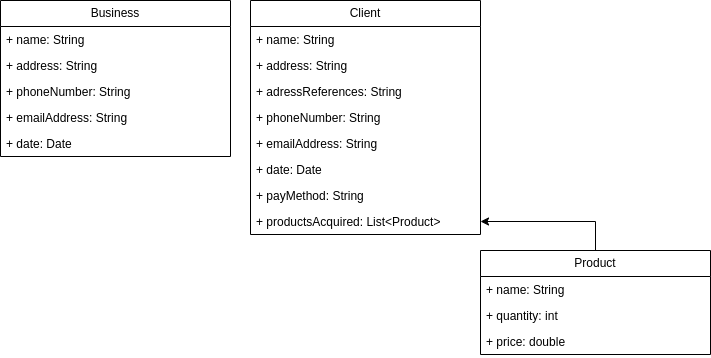

The diagram above was exported from draw.io. Its source (the exported page's mxGraphModel, read from the mxfile embedded in the PNG):
<mxGraphModel dx="1085" dy="443" grid="1" gridSize="10" guides="1" tooltips="1" connect="1" arrows="1" fold="1" page="1" pageScale="1" pageWidth="827" pageHeight="1169" math="0" shadow="0">
  <root>
    <mxCell id="0" />
    <mxCell id="1" parent="0" />
    <mxCell id="ACHH3610T2XIBR90Q_0r-14" value="Client" style="swimlane;fontStyle=0;childLayout=stackLayout;horizontal=1;startSize=26;fillColor=none;horizontalStack=0;resizeParent=1;resizeParentMax=0;resizeLast=0;collapsible=1;marginBottom=0;whiteSpace=wrap;html=1;" vertex="1" parent="1">
      <mxGeometry x="280" y="20" width="230" height="234" as="geometry" />
    </mxCell>
    <mxCell id="ACHH3610T2XIBR90Q_0r-15" value="+ name: String" style="text;strokeColor=none;fillColor=none;align=left;verticalAlign=top;spacingLeft=4;spacingRight=4;overflow=hidden;rotatable=0;points=[[0,0.5],[1,0.5]];portConstraint=eastwest;whiteSpace=wrap;html=1;" vertex="1" parent="ACHH3610T2XIBR90Q_0r-14">
      <mxGeometry y="26" width="230" height="26" as="geometry" />
    </mxCell>
    <mxCell id="ACHH3610T2XIBR90Q_0r-32" value="+ address: String" style="text;strokeColor=none;fillColor=none;align=left;verticalAlign=top;spacingLeft=4;spacingRight=4;overflow=hidden;rotatable=0;points=[[0,0.5],[1,0.5]];portConstraint=eastwest;whiteSpace=wrap;html=1;" vertex="1" parent="ACHH3610T2XIBR90Q_0r-14">
      <mxGeometry y="52" width="230" height="26" as="geometry" />
    </mxCell>
    <mxCell id="ACHH3610T2XIBR90Q_0r-33" value="+ adressReferences: String" style="text;strokeColor=none;fillColor=none;align=left;verticalAlign=top;spacingLeft=4;spacingRight=4;overflow=hidden;rotatable=0;points=[[0,0.5],[1,0.5]];portConstraint=eastwest;whiteSpace=wrap;html=1;" vertex="1" parent="ACHH3610T2XIBR90Q_0r-14">
      <mxGeometry y="78" width="230" height="26" as="geometry" />
    </mxCell>
    <mxCell id="ACHH3610T2XIBR90Q_0r-38" value="+ phoneNumber: String" style="text;strokeColor=none;fillColor=none;align=left;verticalAlign=top;spacingLeft=4;spacingRight=4;overflow=hidden;rotatable=0;points=[[0,0.5],[1,0.5]];portConstraint=eastwest;whiteSpace=wrap;html=1;" vertex="1" parent="ACHH3610T2XIBR90Q_0r-14">
      <mxGeometry y="104" width="230" height="26" as="geometry" />
    </mxCell>
    <mxCell id="ACHH3610T2XIBR90Q_0r-34" value="+ emailAddress: String" style="text;strokeColor=none;fillColor=none;align=left;verticalAlign=top;spacingLeft=4;spacingRight=4;overflow=hidden;rotatable=0;points=[[0,0.5],[1,0.5]];portConstraint=eastwest;whiteSpace=wrap;html=1;" vertex="1" parent="ACHH3610T2XIBR90Q_0r-14">
      <mxGeometry y="130" width="230" height="26" as="geometry" />
    </mxCell>
    <mxCell id="ACHH3610T2XIBR90Q_0r-36" value="+ date: Date" style="text;strokeColor=none;fillColor=none;align=left;verticalAlign=top;spacingLeft=4;spacingRight=4;overflow=hidden;rotatable=0;points=[[0,0.5],[1,0.5]];portConstraint=eastwest;whiteSpace=wrap;html=1;" vertex="1" parent="ACHH3610T2XIBR90Q_0r-14">
      <mxGeometry y="156" width="230" height="26" as="geometry" />
    </mxCell>
    <mxCell id="ACHH3610T2XIBR90Q_0r-35" value="+ payMethod: String" style="text;strokeColor=none;fillColor=none;align=left;verticalAlign=top;spacingLeft=4;spacingRight=4;overflow=hidden;rotatable=0;points=[[0,0.5],[1,0.5]];portConstraint=eastwest;whiteSpace=wrap;html=1;" vertex="1" parent="ACHH3610T2XIBR90Q_0r-14">
      <mxGeometry y="182" width="230" height="26" as="geometry" />
    </mxCell>
    <mxCell id="ACHH3610T2XIBR90Q_0r-37" value="+ productsAcquired: List&amp;lt;Product&amp;gt;" style="text;strokeColor=none;fillColor=none;align=left;verticalAlign=top;spacingLeft=4;spacingRight=4;overflow=hidden;rotatable=0;points=[[0,0.5],[1,0.5]];portConstraint=eastwest;whiteSpace=wrap;html=1;" vertex="1" parent="ACHH3610T2XIBR90Q_0r-14">
      <mxGeometry y="208" width="230" height="26" as="geometry" />
    </mxCell>
    <mxCell id="ACHH3610T2XIBR90Q_0r-21" value="Business" style="swimlane;fontStyle=0;childLayout=stackLayout;horizontal=1;startSize=26;fillColor=none;horizontalStack=0;resizeParent=1;resizeParentMax=0;resizeLast=0;collapsible=1;marginBottom=0;whiteSpace=wrap;html=1;" vertex="1" parent="1">
      <mxGeometry x="30" y="20" width="230" height="156" as="geometry" />
    </mxCell>
    <mxCell id="ACHH3610T2XIBR90Q_0r-22" value="+ name: String" style="text;strokeColor=none;fillColor=none;align=left;verticalAlign=top;spacingLeft=4;spacingRight=4;overflow=hidden;rotatable=0;points=[[0,0.5],[1,0.5]];portConstraint=eastwest;whiteSpace=wrap;html=1;" vertex="1" parent="ACHH3610T2XIBR90Q_0r-21">
      <mxGeometry y="26" width="230" height="26" as="geometry" />
    </mxCell>
    <mxCell id="ACHH3610T2XIBR90Q_0r-23" value="+ address: String" style="text;strokeColor=none;fillColor=none;align=left;verticalAlign=top;spacingLeft=4;spacingRight=4;overflow=hidden;rotatable=0;points=[[0,0.5],[1,0.5]];portConstraint=eastwest;whiteSpace=wrap;html=1;" vertex="1" parent="ACHH3610T2XIBR90Q_0r-21">
      <mxGeometry y="52" width="230" height="26" as="geometry" />
    </mxCell>
    <mxCell id="ACHH3610T2XIBR90Q_0r-27" value="+ phoneNumber: String" style="text;strokeColor=none;fillColor=none;align=left;verticalAlign=top;spacingLeft=4;spacingRight=4;overflow=hidden;rotatable=0;points=[[0,0.5],[1,0.5]];portConstraint=eastwest;whiteSpace=wrap;html=1;" vertex="1" parent="ACHH3610T2XIBR90Q_0r-21">
      <mxGeometry y="78" width="230" height="26" as="geometry" />
    </mxCell>
    <mxCell id="ACHH3610T2XIBR90Q_0r-28" value="+ emailAddress: String" style="text;strokeColor=none;fillColor=none;align=left;verticalAlign=top;spacingLeft=4;spacingRight=4;overflow=hidden;rotatable=0;points=[[0,0.5],[1,0.5]];portConstraint=eastwest;whiteSpace=wrap;html=1;" vertex="1" parent="ACHH3610T2XIBR90Q_0r-21">
      <mxGeometry y="104" width="230" height="26" as="geometry" />
    </mxCell>
    <mxCell id="ACHH3610T2XIBR90Q_0r-29" value="+ date: Date" style="text;strokeColor=none;fillColor=none;align=left;verticalAlign=top;spacingLeft=4;spacingRight=4;overflow=hidden;rotatable=0;points=[[0,0.5],[1,0.5]];portConstraint=eastwest;whiteSpace=wrap;html=1;" vertex="1" parent="ACHH3610T2XIBR90Q_0r-21">
      <mxGeometry y="130" width="230" height="26" as="geometry" />
    </mxCell>
    <mxCell id="ACHH3610T2XIBR90Q_0r-10" value="Product" style="swimlane;fontStyle=0;childLayout=stackLayout;horizontal=1;startSize=26;fillColor=none;horizontalStack=0;resizeParent=1;resizeParentMax=0;resizeLast=0;collapsible=1;marginBottom=0;whiteSpace=wrap;html=1;" vertex="1" parent="1">
      <mxGeometry x="510" y="270" width="230" height="104" as="geometry" />
    </mxCell>
    <mxCell id="ACHH3610T2XIBR90Q_0r-11" value="+ name: String" style="text;strokeColor=none;fillColor=none;align=left;verticalAlign=top;spacingLeft=4;spacingRight=4;overflow=hidden;rotatable=0;points=[[0,0.5],[1,0.5]];portConstraint=eastwest;whiteSpace=wrap;html=1;" vertex="1" parent="ACHH3610T2XIBR90Q_0r-10">
      <mxGeometry y="26" width="230" height="26" as="geometry" />
    </mxCell>
    <mxCell id="ACHH3610T2XIBR90Q_0r-12" value="+ quantity: int" style="text;strokeColor=none;fillColor=none;align=left;verticalAlign=top;spacingLeft=4;spacingRight=4;overflow=hidden;rotatable=0;points=[[0,0.5],[1,0.5]];portConstraint=eastwest;whiteSpace=wrap;html=1;" vertex="1" parent="ACHH3610T2XIBR90Q_0r-10">
      <mxGeometry y="52" width="230" height="26" as="geometry" />
    </mxCell>
    <mxCell id="ACHH3610T2XIBR90Q_0r-13" value="+ price: double" style="text;strokeColor=none;fillColor=none;align=left;verticalAlign=top;spacingLeft=4;spacingRight=4;overflow=hidden;rotatable=0;points=[[0,0.5],[1,0.5]];portConstraint=eastwest;whiteSpace=wrap;html=1;" vertex="1" parent="ACHH3610T2XIBR90Q_0r-10">
      <mxGeometry y="78" width="230" height="26" as="geometry" />
    </mxCell>
    <mxCell id="ACHH3610T2XIBR90Q_0r-39" style="edgeStyle=orthogonalEdgeStyle;rounded=0;orthogonalLoop=1;jettySize=auto;html=1;" edge="1" parent="1" source="ACHH3610T2XIBR90Q_0r-10" target="ACHH3610T2XIBR90Q_0r-37">
      <mxGeometry relative="1" as="geometry" />
    </mxCell>
  </root>
</mxGraphModel>